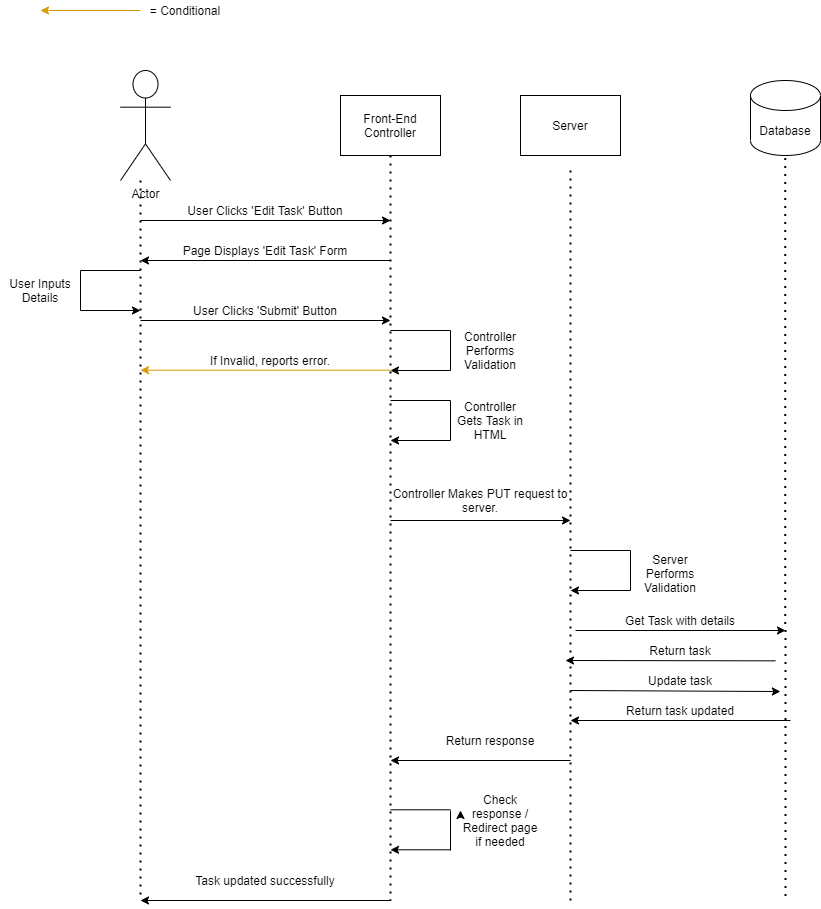

The diagram above was exported from draw.io. Its source (the exported page's mxGraphModel, read from the mxfile embedded in the PNG):
<mxGraphModel dx="1635" dy="906" grid="1" gridSize="10" guides="1" tooltips="1" connect="1" arrows="1" fold="1" page="1" pageScale="1" pageWidth="850" pageHeight="1100" math="0" shadow="0">
  <root>
    <mxCell id="0" />
    <mxCell id="1" parent="0" />
    <mxCell id="o1XTGOo5_ii0ce84xoPS-1" value="Actor" style="shape=umlActor;verticalLabelPosition=bottom;verticalAlign=top;html=1;outlineConnect=0;" parent="1" vertex="1">
      <mxGeometry x="120" y="90" width="50" height="110" as="geometry" />
    </mxCell>
    <mxCell id="o1XTGOo5_ii0ce84xoPS-9" value="Front-End Controller" style="rounded=0;whiteSpace=wrap;html=1;" parent="1" vertex="1">
      <mxGeometry x="340" y="115" width="100" height="60" as="geometry" />
    </mxCell>
    <mxCell id="o1XTGOo5_ii0ce84xoPS-10" value="" style="endArrow=none;dashed=1;html=1;dashPattern=1 3;strokeWidth=2;" parent="1" edge="1">
      <mxGeometry width="50" height="50" relative="1" as="geometry">
        <mxPoint x="140" y="200" as="sourcePoint" />
        <mxPoint x="140" y="920" as="targetPoint" />
      </mxGeometry>
    </mxCell>
    <mxCell id="o1XTGOo5_ii0ce84xoPS-12" value="" style="endArrow=classic;html=1;" parent="1" edge="1">
      <mxGeometry width="50" height="50" relative="1" as="geometry">
        <mxPoint x="140" y="240" as="sourcePoint" />
        <mxPoint x="390" y="240" as="targetPoint" />
      </mxGeometry>
    </mxCell>
    <mxCell id="o1XTGOo5_ii0ce84xoPS-13" value="" style="endArrow=none;dashed=1;html=1;dashPattern=1 3;strokeWidth=2;exitX=0.5;exitY=1;exitDx=0;exitDy=0;" parent="1" source="o1XTGOo5_ii0ce84xoPS-9" edge="1">
      <mxGeometry width="50" height="50" relative="1" as="geometry">
        <mxPoint x="460" y="200" as="sourcePoint" />
        <mxPoint x="390" y="920" as="targetPoint" />
      </mxGeometry>
    </mxCell>
    <mxCell id="o1XTGOo5_ii0ce84xoPS-14" value="User Clicks 'Edit Task' Button" style="text;html=1;strokeColor=none;fillColor=none;align=center;verticalAlign=middle;whiteSpace=wrap;rounded=0;" parent="1" vertex="1">
      <mxGeometry x="180" y="220" width="170" height="20" as="geometry" />
    </mxCell>
    <mxCell id="o1XTGOo5_ii0ce84xoPS-15" value="" style="endArrow=classic;html=1;" parent="1" edge="1">
      <mxGeometry width="50" height="50" relative="1" as="geometry">
        <mxPoint x="390" y="280" as="sourcePoint" />
        <mxPoint x="140" y="280" as="targetPoint" />
      </mxGeometry>
    </mxCell>
    <mxCell id="o1XTGOo5_ii0ce84xoPS-16" value="Page Displays 'Edit Task' Form" style="text;html=1;strokeColor=none;fillColor=none;align=center;verticalAlign=middle;whiteSpace=wrap;rounded=0;" parent="1" vertex="1">
      <mxGeometry x="180" y="260" width="170" height="20" as="geometry" />
    </mxCell>
    <mxCell id="o1XTGOo5_ii0ce84xoPS-18" value="" style="endArrow=classic;html=1;" parent="1" edge="1">
      <mxGeometry width="50" height="50" relative="1" as="geometry">
        <mxPoint x="140" y="340" as="sourcePoint" />
        <mxPoint x="390" y="340" as="targetPoint" />
      </mxGeometry>
    </mxCell>
    <mxCell id="o1XTGOo5_ii0ce84xoPS-19" value="User Clicks 'Submit' Button" style="text;html=1;strokeColor=none;fillColor=none;align=center;verticalAlign=middle;whiteSpace=wrap;rounded=0;" parent="1" vertex="1">
      <mxGeometry x="155" y="320" width="220" height="20" as="geometry" />
    </mxCell>
    <mxCell id="o1XTGOo5_ii0ce84xoPS-20" value="Server" style="rounded=0;whiteSpace=wrap;html=1;" parent="1" vertex="1">
      <mxGeometry x="520" y="115" width="100" height="60" as="geometry" />
    </mxCell>
    <mxCell id="o1XTGOo5_ii0ce84xoPS-22" value="" style="endArrow=none;html=1;" parent="1" edge="1">
      <mxGeometry width="50" height="50" relative="1" as="geometry">
        <mxPoint x="140" y="290" as="sourcePoint" />
        <mxPoint x="80" y="290" as="targetPoint" />
      </mxGeometry>
    </mxCell>
    <mxCell id="o1XTGOo5_ii0ce84xoPS-23" value="" style="endArrow=none;html=1;" parent="1" edge="1">
      <mxGeometry width="50" height="50" relative="1" as="geometry">
        <mxPoint x="80" y="290" as="sourcePoint" />
        <mxPoint x="80" y="330" as="targetPoint" />
      </mxGeometry>
    </mxCell>
    <mxCell id="o1XTGOo5_ii0ce84xoPS-24" value="" style="endArrow=classic;html=1;" parent="1" edge="1">
      <mxGeometry width="50" height="50" relative="1" as="geometry">
        <mxPoint x="80" y="330" as="sourcePoint" />
        <mxPoint x="140" y="330" as="targetPoint" />
      </mxGeometry>
    </mxCell>
    <mxCell id="o1XTGOo5_ii0ce84xoPS-25" value="User Inputs Details" style="text;html=1;strokeColor=none;fillColor=none;align=center;verticalAlign=middle;whiteSpace=wrap;rounded=0;" parent="1" vertex="1">
      <mxGeometry y="300" width="80" height="20" as="geometry" />
    </mxCell>
    <mxCell id="o1XTGOo5_ii0ce84xoPS-27" value="" style="endArrow=none;html=1;" parent="1" edge="1">
      <mxGeometry width="50" height="50" relative="1" as="geometry">
        <mxPoint x="450" y="350" as="sourcePoint" />
        <mxPoint x="390" y="350" as="targetPoint" />
      </mxGeometry>
    </mxCell>
    <mxCell id="o1XTGOo5_ii0ce84xoPS-28" value="" style="endArrow=none;html=1;" parent="1" edge="1">
      <mxGeometry width="50" height="50" relative="1" as="geometry">
        <mxPoint x="450" y="350" as="sourcePoint" />
        <mxPoint x="450" y="390" as="targetPoint" />
      </mxGeometry>
    </mxCell>
    <mxCell id="o1XTGOo5_ii0ce84xoPS-29" value="" style="endArrow=classic;html=1;" parent="1" edge="1">
      <mxGeometry width="50" height="50" relative="1" as="geometry">
        <mxPoint x="450" y="390" as="sourcePoint" />
        <mxPoint x="390" y="390" as="targetPoint" />
      </mxGeometry>
    </mxCell>
    <mxCell id="o1XTGOo5_ii0ce84xoPS-30" value="Controller Performs Validation" style="text;html=1;strokeColor=none;fillColor=none;align=center;verticalAlign=middle;whiteSpace=wrap;rounded=0;" parent="1" vertex="1">
      <mxGeometry x="450" y="360" width="80" height="20" as="geometry" />
    </mxCell>
    <mxCell id="o1XTGOo5_ii0ce84xoPS-31" value="" style="endArrow=classic;html=1;" parent="1" edge="1">
      <mxGeometry width="50" height="50" relative="1" as="geometry">
        <mxPoint x="390" y="540" as="sourcePoint" />
        <mxPoint x="570" y="540" as="targetPoint" />
      </mxGeometry>
    </mxCell>
    <mxCell id="o1XTGOo5_ii0ce84xoPS-32" value="" style="endArrow=none;dashed=1;html=1;dashPattern=1 3;strokeWidth=2;exitX=0.5;exitY=1;exitDx=0;exitDy=0;" parent="1" edge="1">
      <mxGeometry width="50" height="50" relative="1" as="geometry">
        <mxPoint x="570" y="190" as="sourcePoint" />
        <mxPoint x="570" y="920" as="targetPoint" />
      </mxGeometry>
    </mxCell>
    <mxCell id="o1XTGOo5_ii0ce84xoPS-33" value="Controller Makes PUT request to server." style="text;html=1;strokeColor=none;fillColor=none;align=center;verticalAlign=middle;whiteSpace=wrap;rounded=0;" parent="1" vertex="1">
      <mxGeometry x="390" y="500" width="180" height="40" as="geometry" />
    </mxCell>
    <mxCell id="o1XTGOo5_ii0ce84xoPS-35" value="Database" style="shape=cylinder3;whiteSpace=wrap;html=1;boundedLbl=1;backgroundOutline=1;size=15;" parent="1" vertex="1">
      <mxGeometry x="750" y="100" width="70" height="75" as="geometry" />
    </mxCell>
    <mxCell id="o1XTGOo5_ii0ce84xoPS-37" value="" style="endArrow=none;dashed=1;html=1;dashPattern=1 3;strokeWidth=2;exitX=0.5;exitY=1;exitDx=0;exitDy=0;" parent="1" edge="1">
      <mxGeometry width="50" height="50" relative="1" as="geometry">
        <mxPoint x="784.6599999999996" y="177.5" as="sourcePoint" />
        <mxPoint x="785" y="920" as="targetPoint" />
      </mxGeometry>
    </mxCell>
    <mxCell id="o1XTGOo5_ii0ce84xoPS-39" value="" style="endArrow=none;html=1;" parent="1" edge="1">
      <mxGeometry width="50" height="50" relative="1" as="geometry">
        <mxPoint x="630" y="570" as="sourcePoint" />
        <mxPoint x="570" y="570" as="targetPoint" />
      </mxGeometry>
    </mxCell>
    <mxCell id="o1XTGOo5_ii0ce84xoPS-40" value="" style="endArrow=none;html=1;" parent="1" edge="1">
      <mxGeometry width="50" height="50" relative="1" as="geometry">
        <mxPoint x="630" y="570" as="sourcePoint" />
        <mxPoint x="630" y="610" as="targetPoint" />
      </mxGeometry>
    </mxCell>
    <mxCell id="o1XTGOo5_ii0ce84xoPS-41" value="" style="endArrow=classic;html=1;" parent="1" edge="1">
      <mxGeometry width="50" height="50" relative="1" as="geometry">
        <mxPoint x="630" y="610" as="sourcePoint" />
        <mxPoint x="570" y="610" as="targetPoint" />
      </mxGeometry>
    </mxCell>
    <mxCell id="o1XTGOo5_ii0ce84xoPS-42" value="Server Performs Validation&lt;br&gt;&lt;br&gt;" style="text;html=1;strokeColor=none;fillColor=none;align=center;verticalAlign=middle;whiteSpace=wrap;rounded=0;" parent="1" vertex="1">
      <mxGeometry x="630" y="590" width="80" height="20" as="geometry" />
    </mxCell>
    <mxCell id="o1XTGOo5_ii0ce84xoPS-43" value="" style="endArrow=classic;html=1;fillColor=#ffe6cc;strokeColor=#d79b00;" parent="1" edge="1">
      <mxGeometry width="50" height="50" relative="1" as="geometry">
        <mxPoint x="390" y="389.66" as="sourcePoint" />
        <mxPoint x="140" y="389.66" as="targetPoint" />
      </mxGeometry>
    </mxCell>
    <mxCell id="o1XTGOo5_ii0ce84xoPS-44" value="If Invalid, reports error." style="text;html=1;strokeColor=none;fillColor=none;align=center;verticalAlign=middle;whiteSpace=wrap;rounded=0;" parent="1" vertex="1">
      <mxGeometry x="190" y="370" width="160" height="20" as="geometry" />
    </mxCell>
    <mxCell id="o1XTGOo5_ii0ce84xoPS-48" style="edgeStyle=orthogonalEdgeStyle;rounded=0;orthogonalLoop=1;jettySize=auto;html=1;fillColor=#ffe6cc;strokeColor=#d79b00;" parent="1" source="o1XTGOo5_ii0ce84xoPS-46" edge="1">
      <mxGeometry relative="1" as="geometry">
        <mxPoint x="40" y="30" as="targetPoint" />
      </mxGeometry>
    </mxCell>
    <mxCell id="o1XTGOo5_ii0ce84xoPS-46" value="= Conditional" style="text;html=1;strokeColor=none;fillColor=none;align=center;verticalAlign=middle;whiteSpace=wrap;rounded=0;" parent="1" vertex="1">
      <mxGeometry x="140" y="20" width="90" height="20" as="geometry" />
    </mxCell>
    <mxCell id="o1XTGOo5_ii0ce84xoPS-55" value="" style="endArrow=classic;html=1;" parent="1" edge="1">
      <mxGeometry width="50" height="50" relative="1" as="geometry">
        <mxPoint x="575" y="650" as="sourcePoint" />
        <mxPoint x="785" y="650" as="targetPoint" />
      </mxGeometry>
    </mxCell>
    <mxCell id="o1XTGOo5_ii0ce84xoPS-56" value="Get Task with details" style="text;html=1;strokeColor=none;fillColor=none;align=center;verticalAlign=middle;whiteSpace=wrap;rounded=0;" parent="1" vertex="1">
      <mxGeometry x="570" y="630" width="220" height="20" as="geometry" />
    </mxCell>
    <mxCell id="o1XTGOo5_ii0ce84xoPS-57" value="" style="endArrow=classic;html=1;" parent="1" edge="1">
      <mxGeometry width="50" height="50" relative="1" as="geometry">
        <mxPoint x="570" y="780" as="sourcePoint" />
        <mxPoint x="390" y="780" as="targetPoint" />
      </mxGeometry>
    </mxCell>
    <mxCell id="o1XTGOo5_ii0ce84xoPS-58" value="Return response" style="text;html=1;strokeColor=none;fillColor=none;align=center;verticalAlign=middle;whiteSpace=wrap;rounded=0;" parent="1" vertex="1">
      <mxGeometry x="420" y="750" width="140" height="20" as="geometry" />
    </mxCell>
    <mxCell id="o1XTGOo5_ii0ce84xoPS-59" value="" style="endArrow=none;html=1;" parent="1" edge="1">
      <mxGeometry width="50" height="50" relative="1" as="geometry">
        <mxPoint x="450" y="829.31" as="sourcePoint" />
        <mxPoint x="390" y="829.31" as="targetPoint" />
      </mxGeometry>
    </mxCell>
    <mxCell id="o1XTGOo5_ii0ce84xoPS-60" value="" style="endArrow=none;html=1;" parent="1" edge="1">
      <mxGeometry width="50" height="50" relative="1" as="geometry">
        <mxPoint x="450" y="830" as="sourcePoint" />
        <mxPoint x="450" y="870" as="targetPoint" />
      </mxGeometry>
    </mxCell>
    <mxCell id="o1XTGOo5_ii0ce84xoPS-61" value="" style="endArrow=classic;html=1;" parent="1" edge="1">
      <mxGeometry width="50" height="50" relative="1" as="geometry">
        <mxPoint x="450" y="869.31" as="sourcePoint" />
        <mxPoint x="390" y="869.31" as="targetPoint" />
      </mxGeometry>
    </mxCell>
    <mxCell id="o1XTGOo5_ii0ce84xoPS-62" value="Check response / Redirect page if needed" style="text;html=1;strokeColor=none;fillColor=none;align=center;verticalAlign=middle;whiteSpace=wrap;rounded=0;" parent="1" vertex="1">
      <mxGeometry x="460" y="830" width="80" height="20" as="geometry" />
    </mxCell>
    <mxCell id="o1XTGOo5_ii0ce84xoPS-66" value="Task updated successfully" style="text;html=1;strokeColor=none;fillColor=none;align=center;verticalAlign=middle;whiteSpace=wrap;rounded=0;" parent="1" vertex="1">
      <mxGeometry x="155" y="890" width="220" height="20" as="geometry" />
    </mxCell>
    <mxCell id="o1XTGOo5_ii0ce84xoPS-73" value="" style="endArrow=classic;html=1;" parent="1" edge="1">
      <mxGeometry width="50" height="50" relative="1" as="geometry">
        <mxPoint x="775" y="680.34" as="sourcePoint" />
        <mxPoint x="565" y="680" as="targetPoint" />
      </mxGeometry>
    </mxCell>
    <mxCell id="o1XTGOo5_ii0ce84xoPS-74" value="Return task" style="text;html=1;strokeColor=none;fillColor=none;align=center;verticalAlign=middle;whiteSpace=wrap;rounded=0;" parent="1" vertex="1">
      <mxGeometry x="570" y="660" width="220" height="20" as="geometry" />
    </mxCell>
    <mxCell id="ZrnwicwK7ZjU1C_bwP1G-2" value="Update task" style="text;html=1;strokeColor=none;fillColor=none;align=center;verticalAlign=middle;whiteSpace=wrap;rounded=0;" parent="1" vertex="1">
      <mxGeometry x="570" y="690" width="220" height="20" as="geometry" />
    </mxCell>
    <mxCell id="ZrnwicwK7ZjU1C_bwP1G-3" value="Return task updated" style="text;html=1;strokeColor=none;fillColor=none;align=center;verticalAlign=middle;whiteSpace=wrap;rounded=0;" parent="1" vertex="1">
      <mxGeometry x="570" y="720" width="220" height="20" as="geometry" />
    </mxCell>
    <mxCell id="ZrnwicwK7ZjU1C_bwP1G-4" value="" style="endArrow=classic;html=1;exitX=0;exitY=1;exitDx=0;exitDy=0;entryX=0.954;entryY=1.051;entryDx=0;entryDy=0;entryPerimeter=0;" parent="1" source="ZrnwicwK7ZjU1C_bwP1G-2" target="ZrnwicwK7ZjU1C_bwP1G-2" edge="1">
      <mxGeometry width="50" height="50" relative="1" as="geometry">
        <mxPoint x="670" y="860" as="sourcePoint" />
        <mxPoint x="720" y="810" as="targetPoint" />
      </mxGeometry>
    </mxCell>
    <mxCell id="ZrnwicwK7ZjU1C_bwP1G-5" value="" style="endArrow=classic;html=1;exitX=1;exitY=1;exitDx=0;exitDy=0;" parent="1" source="ZrnwicwK7ZjU1C_bwP1G-3" edge="1">
      <mxGeometry width="50" height="50" relative="1" as="geometry">
        <mxPoint x="680" y="830" as="sourcePoint" />
        <mxPoint x="570" y="740" as="targetPoint" />
      </mxGeometry>
    </mxCell>
    <mxCell id="ZrnwicwK7ZjU1C_bwP1G-6" value="" style="endArrow=classic;html=1;" parent="1" edge="1">
      <mxGeometry width="50" height="50" relative="1" as="geometry">
        <mxPoint x="390" y="920" as="sourcePoint" />
        <mxPoint x="140" y="920" as="targetPoint" />
      </mxGeometry>
    </mxCell>
    <mxCell id="o28HZK1UXrbWpSGvz-BJ-1" value="" style="endArrow=none;html=1;" edge="1" parent="1">
      <mxGeometry width="50" height="50" relative="1" as="geometry">
        <mxPoint x="450" y="420" as="sourcePoint" />
        <mxPoint x="390" y="420" as="targetPoint" />
      </mxGeometry>
    </mxCell>
    <mxCell id="o28HZK1UXrbWpSGvz-BJ-2" value="" style="endArrow=none;html=1;" edge="1" parent="1">
      <mxGeometry width="50" height="50" relative="1" as="geometry">
        <mxPoint x="450" y="420" as="sourcePoint" />
        <mxPoint x="450" y="460" as="targetPoint" />
      </mxGeometry>
    </mxCell>
    <mxCell id="o28HZK1UXrbWpSGvz-BJ-3" value="" style="endArrow=classic;html=1;" edge="1" parent="1">
      <mxGeometry width="50" height="50" relative="1" as="geometry">
        <mxPoint x="450" y="460" as="sourcePoint" />
        <mxPoint x="390" y="460" as="targetPoint" />
      </mxGeometry>
    </mxCell>
    <mxCell id="o28HZK1UXrbWpSGvz-BJ-4" value="Controller Gets Task in HTML" style="text;html=1;strokeColor=none;fillColor=none;align=center;verticalAlign=middle;whiteSpace=wrap;rounded=0;" vertex="1" parent="1">
      <mxGeometry x="450" y="430" width="80" height="20" as="geometry" />
    </mxCell>
    <mxCell id="o28HZK1UXrbWpSGvz-BJ-5" style="edgeStyle=orthogonalEdgeStyle;rounded=0;orthogonalLoop=1;jettySize=auto;html=1;exitX=0;exitY=0.25;exitDx=0;exitDy=0;entryX=0;entryY=0;entryDx=0;entryDy=0;" edge="1" parent="1" source="o1XTGOo5_ii0ce84xoPS-62" target="o1XTGOo5_ii0ce84xoPS-62">
      <mxGeometry relative="1" as="geometry" />
    </mxCell>
    <mxCell id="o28HZK1UXrbWpSGvz-BJ-7" style="edgeStyle=orthogonalEdgeStyle;rounded=0;orthogonalLoop=1;jettySize=auto;html=1;exitX=0.5;exitY=1;exitDx=0;exitDy=0;" edge="1" parent="1" source="o1XTGOo5_ii0ce84xoPS-62" target="o1XTGOo5_ii0ce84xoPS-62">
      <mxGeometry relative="1" as="geometry" />
    </mxCell>
  </root>
</mxGraphModel>